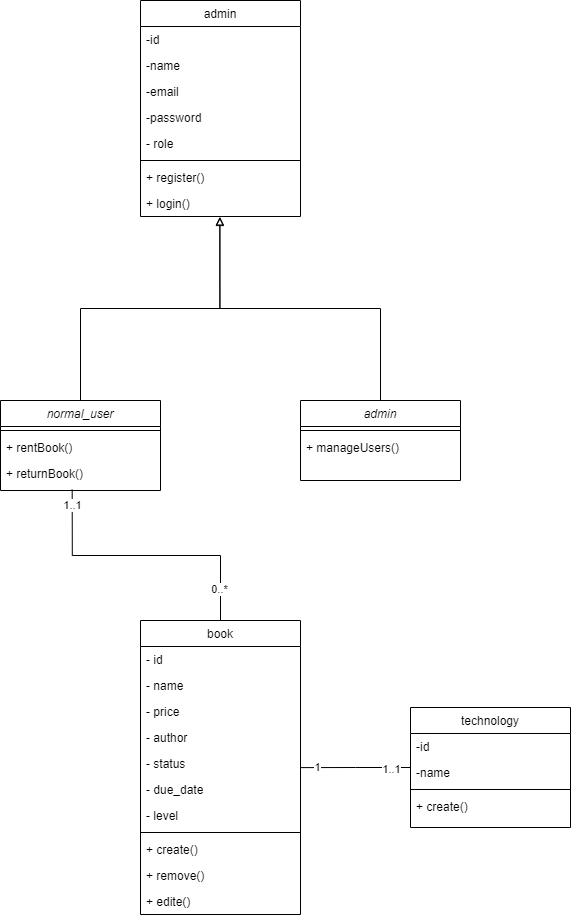

The diagram above was exported from draw.io. Its source (the exported page's mxGraphModel, read from the mxfile embedded in the PNG):
<mxGraphModel dx="1588" dy="2191" grid="1" gridSize="10" guides="1" tooltips="1" connect="1" arrows="1" fold="1" page="1" pageScale="1" pageWidth="827" pageHeight="1169" math="0" shadow="0">
  <root>
    <mxCell id="WIyWlLk6GJQsqaUBKTNV-0" />
    <mxCell id="WIyWlLk6GJQsqaUBKTNV-1" parent="WIyWlLk6GJQsqaUBKTNV-0" />
    <mxCell id="zkfFHV4jXpPFQw0GAbJ--0" value="normal_user" style="swimlane;fontStyle=2;align=center;verticalAlign=top;childLayout=stackLayout;horizontal=1;startSize=26;horizontalStack=0;resizeParent=1;resizeLast=0;collapsible=1;marginBottom=0;rounded=0;shadow=0;strokeWidth=1;" parent="WIyWlLk6GJQsqaUBKTNV-1" vertex="1">
      <mxGeometry x="220" y="120" width="160" height="90" as="geometry">
        <mxRectangle x="230" y="140" width="160" height="26" as="alternateBounds" />
      </mxGeometry>
    </mxCell>
    <mxCell id="zkfFHV4jXpPFQw0GAbJ--4" value="" style="line;html=1;strokeWidth=1;align=left;verticalAlign=middle;spacingTop=-1;spacingLeft=3;spacingRight=3;rotatable=0;labelPosition=right;points=[];portConstraint=eastwest;" parent="zkfFHV4jXpPFQw0GAbJ--0" vertex="1">
      <mxGeometry y="26" width="160" height="8" as="geometry" />
    </mxCell>
    <mxCell id="zkfFHV4jXpPFQw0GAbJ--5" value="+ rentBook()" style="text;align=left;verticalAlign=top;spacingLeft=4;spacingRight=4;overflow=hidden;rotatable=0;points=[[0,0.5],[1,0.5]];portConstraint=eastwest;" parent="zkfFHV4jXpPFQw0GAbJ--0" vertex="1">
      <mxGeometry y="34" width="160" height="26" as="geometry" />
    </mxCell>
    <mxCell id="lN5u96CcDwLEr29PZhdj-10" value="+ returnBook()" style="text;align=left;verticalAlign=top;spacingLeft=4;spacingRight=4;overflow=hidden;rotatable=0;points=[[0,0.5],[1,0.5]];portConstraint=eastwest;" vertex="1" parent="zkfFHV4jXpPFQw0GAbJ--0">
      <mxGeometry y="60" width="160" height="30" as="geometry" />
    </mxCell>
    <mxCell id="zkfFHV4jXpPFQw0GAbJ--17" value="admin" style="swimlane;fontStyle=0;align=center;verticalAlign=top;childLayout=stackLayout;horizontal=1;startSize=26;horizontalStack=0;resizeParent=1;resizeLast=0;collapsible=1;marginBottom=0;rounded=0;shadow=0;strokeWidth=1;" parent="WIyWlLk6GJQsqaUBKTNV-1" vertex="1">
      <mxGeometry x="360" y="-280" width="160" height="216" as="geometry">
        <mxRectangle x="550" y="140" width="160" height="26" as="alternateBounds" />
      </mxGeometry>
    </mxCell>
    <mxCell id="zkfFHV4jXpPFQw0GAbJ--18" value="-id" style="text;align=left;verticalAlign=top;spacingLeft=4;spacingRight=4;overflow=hidden;rotatable=0;points=[[0,0.5],[1,0.5]];portConstraint=eastwest;" parent="zkfFHV4jXpPFQw0GAbJ--17" vertex="1">
      <mxGeometry y="26" width="160" height="26" as="geometry" />
    </mxCell>
    <mxCell id="zkfFHV4jXpPFQw0GAbJ--19" value="-name" style="text;align=left;verticalAlign=top;spacingLeft=4;spacingRight=4;overflow=hidden;rotatable=0;points=[[0,0.5],[1,0.5]];portConstraint=eastwest;rounded=0;shadow=0;html=0;" parent="zkfFHV4jXpPFQw0GAbJ--17" vertex="1">
      <mxGeometry y="52" width="160" height="26" as="geometry" />
    </mxCell>
    <mxCell id="zkfFHV4jXpPFQw0GAbJ--20" value="-email" style="text;align=left;verticalAlign=top;spacingLeft=4;spacingRight=4;overflow=hidden;rotatable=0;points=[[0,0.5],[1,0.5]];portConstraint=eastwest;rounded=0;shadow=0;html=0;" parent="zkfFHV4jXpPFQw0GAbJ--17" vertex="1">
      <mxGeometry y="78" width="160" height="26" as="geometry" />
    </mxCell>
    <mxCell id="zkfFHV4jXpPFQw0GAbJ--21" value="-password" style="text;align=left;verticalAlign=top;spacingLeft=4;spacingRight=4;overflow=hidden;rotatable=0;points=[[0,0.5],[1,0.5]];portConstraint=eastwest;rounded=0;shadow=0;html=0;" parent="zkfFHV4jXpPFQw0GAbJ--17" vertex="1">
      <mxGeometry y="104" width="160" height="26" as="geometry" />
    </mxCell>
    <mxCell id="lN5u96CcDwLEr29PZhdj-6" value="- role" style="text;align=left;verticalAlign=top;spacingLeft=4;spacingRight=4;overflow=hidden;rotatable=0;points=[[0,0.5],[1,0.5]];portConstraint=eastwest;rounded=0;shadow=0;html=0;" vertex="1" parent="zkfFHV4jXpPFQw0GAbJ--17">
      <mxGeometry y="130" width="160" height="26" as="geometry" />
    </mxCell>
    <mxCell id="zkfFHV4jXpPFQw0GAbJ--23" value="" style="line;html=1;strokeWidth=1;align=left;verticalAlign=middle;spacingTop=-1;spacingLeft=3;spacingRight=3;rotatable=0;labelPosition=right;points=[];portConstraint=eastwest;" parent="zkfFHV4jXpPFQw0GAbJ--17" vertex="1">
      <mxGeometry y="156" width="160" height="8" as="geometry" />
    </mxCell>
    <mxCell id="zkfFHV4jXpPFQw0GAbJ--24" value="+ register()&#10;" style="text;align=left;verticalAlign=top;spacingLeft=4;spacingRight=4;overflow=hidden;rotatable=0;points=[[0,0.5],[1,0.5]];portConstraint=eastwest;" parent="zkfFHV4jXpPFQw0GAbJ--17" vertex="1">
      <mxGeometry y="164" width="160" height="26" as="geometry" />
    </mxCell>
    <mxCell id="zkfFHV4jXpPFQw0GAbJ--25" value="+ login()" style="text;align=left;verticalAlign=top;spacingLeft=4;spacingRight=4;overflow=hidden;rotatable=0;points=[[0,0.5],[1,0.5]];portConstraint=eastwest;" parent="zkfFHV4jXpPFQw0GAbJ--17" vertex="1">
      <mxGeometry y="190" width="160" height="26" as="geometry" />
    </mxCell>
    <mxCell id="lN5u96CcDwLEr29PZhdj-0" value="admin" style="swimlane;fontStyle=2;align=center;verticalAlign=top;childLayout=stackLayout;horizontal=1;startSize=26;horizontalStack=0;resizeParent=1;resizeLast=0;collapsible=1;marginBottom=0;rounded=0;shadow=0;strokeWidth=1;" vertex="1" parent="WIyWlLk6GJQsqaUBKTNV-1">
      <mxGeometry x="520" y="120" width="160" height="80" as="geometry">
        <mxRectangle x="230" y="140" width="160" height="26" as="alternateBounds" />
      </mxGeometry>
    </mxCell>
    <mxCell id="lN5u96CcDwLEr29PZhdj-4" value="" style="line;html=1;strokeWidth=1;align=left;verticalAlign=middle;spacingTop=-1;spacingLeft=3;spacingRight=3;rotatable=0;labelPosition=right;points=[];portConstraint=eastwest;" vertex="1" parent="lN5u96CcDwLEr29PZhdj-0">
      <mxGeometry y="26" width="160" height="8" as="geometry" />
    </mxCell>
    <mxCell id="lN5u96CcDwLEr29PZhdj-5" value="+ manageUsers()" style="text;align=left;verticalAlign=top;spacingLeft=4;spacingRight=4;overflow=hidden;rotatable=0;points=[[0,0.5],[1,0.5]];portConstraint=eastwest;" vertex="1" parent="lN5u96CcDwLEr29PZhdj-0">
      <mxGeometry y="34" width="160" height="26" as="geometry" />
    </mxCell>
    <mxCell id="lN5u96CcDwLEr29PZhdj-13" style="edgeStyle=orthogonalEdgeStyle;rounded=0;orthogonalLoop=1;jettySize=auto;html=1;entryX=0.496;entryY=1.013;entryDx=0;entryDy=0;entryPerimeter=0;endArrow=block;endFill=0;" edge="1" parent="WIyWlLk6GJQsqaUBKTNV-1" source="lN5u96CcDwLEr29PZhdj-0" target="zkfFHV4jXpPFQw0GAbJ--25">
      <mxGeometry relative="1" as="geometry" />
    </mxCell>
    <mxCell id="lN5u96CcDwLEr29PZhdj-14" style="edgeStyle=orthogonalEdgeStyle;rounded=0;orthogonalLoop=1;jettySize=auto;html=1;entryX=0.496;entryY=1.038;entryDx=0;entryDy=0;entryPerimeter=0;endArrow=block;endFill=0;" edge="1" parent="WIyWlLk6GJQsqaUBKTNV-1" source="zkfFHV4jXpPFQw0GAbJ--0" target="zkfFHV4jXpPFQw0GAbJ--25">
      <mxGeometry relative="1" as="geometry" />
    </mxCell>
    <mxCell id="lN5u96CcDwLEr29PZhdj-55" style="edgeStyle=orthogonalEdgeStyle;rounded=0;orthogonalLoop=1;jettySize=auto;html=1;entryX=0.448;entryY=0.97;entryDx=0;entryDy=0;entryPerimeter=0;endArrow=none;endFill=0;startArrow=none;startFill=0;" edge="1" parent="WIyWlLk6GJQsqaUBKTNV-1" source="lN5u96CcDwLEr29PZhdj-34" target="lN5u96CcDwLEr29PZhdj-10">
      <mxGeometry relative="1" as="geometry">
        <mxPoint x="300" y="220" as="targetPoint" />
      </mxGeometry>
    </mxCell>
    <mxCell id="lN5u96CcDwLEr29PZhdj-61" value="0..*" style="edgeLabel;html=1;align=center;verticalAlign=middle;resizable=0;points=[];" vertex="1" connectable="0" parent="lN5u96CcDwLEr29PZhdj-55">
      <mxGeometry x="-0.7696" y="2" relative="1" as="geometry">
        <mxPoint as="offset" />
      </mxGeometry>
    </mxCell>
    <mxCell id="lN5u96CcDwLEr29PZhdj-62" value="1..1" style="edgeLabel;html=1;align=center;verticalAlign=middle;resizable=0;points=[];" vertex="1" connectable="0" parent="lN5u96CcDwLEr29PZhdj-55">
      <mxGeometry x="0.8952" y="1" relative="1" as="geometry">
        <mxPoint as="offset" />
      </mxGeometry>
    </mxCell>
    <mxCell id="lN5u96CcDwLEr29PZhdj-34" value="book" style="swimlane;fontStyle=0;align=center;verticalAlign=top;childLayout=stackLayout;horizontal=1;startSize=26;horizontalStack=0;resizeParent=1;resizeLast=0;collapsible=1;marginBottom=0;rounded=0;shadow=0;strokeWidth=1;" vertex="1" parent="WIyWlLk6GJQsqaUBKTNV-1">
      <mxGeometry x="360" y="340" width="160" height="294" as="geometry">
        <mxRectangle x="550" y="140" width="160" height="26" as="alternateBounds" />
      </mxGeometry>
    </mxCell>
    <mxCell id="lN5u96CcDwLEr29PZhdj-35" value="- id" style="text;align=left;verticalAlign=top;spacingLeft=4;spacingRight=4;overflow=hidden;rotatable=0;points=[[0,0.5],[1,0.5]];portConstraint=eastwest;" vertex="1" parent="lN5u96CcDwLEr29PZhdj-34">
      <mxGeometry y="26" width="160" height="26" as="geometry" />
    </mxCell>
    <mxCell id="lN5u96CcDwLEr29PZhdj-36" value="- name" style="text;align=left;verticalAlign=top;spacingLeft=4;spacingRight=4;overflow=hidden;rotatable=0;points=[[0,0.5],[1,0.5]];portConstraint=eastwest;rounded=0;shadow=0;html=0;" vertex="1" parent="lN5u96CcDwLEr29PZhdj-34">
      <mxGeometry y="52" width="160" height="26" as="geometry" />
    </mxCell>
    <mxCell id="lN5u96CcDwLEr29PZhdj-53" value="- price" style="text;align=left;verticalAlign=top;spacingLeft=4;spacingRight=4;overflow=hidden;rotatable=0;points=[[0,0.5],[1,0.5]];portConstraint=eastwest;rounded=0;shadow=0;html=0;" vertex="1" parent="lN5u96CcDwLEr29PZhdj-34">
      <mxGeometry y="78" width="160" height="26" as="geometry" />
    </mxCell>
    <mxCell id="lN5u96CcDwLEr29PZhdj-37" value="- author" style="text;align=left;verticalAlign=top;spacingLeft=4;spacingRight=4;overflow=hidden;rotatable=0;points=[[0,0.5],[1,0.5]];portConstraint=eastwest;rounded=0;shadow=0;html=0;" vertex="1" parent="lN5u96CcDwLEr29PZhdj-34">
      <mxGeometry y="104" width="160" height="26" as="geometry" />
    </mxCell>
    <mxCell id="lN5u96CcDwLEr29PZhdj-38" value="- status" style="text;align=left;verticalAlign=top;spacingLeft=4;spacingRight=4;overflow=hidden;rotatable=0;points=[[0,0.5],[1,0.5]];portConstraint=eastwest;rounded=0;shadow=0;html=0;" vertex="1" parent="lN5u96CcDwLEr29PZhdj-34">
      <mxGeometry y="130" width="160" height="26" as="geometry" />
    </mxCell>
    <mxCell id="lN5u96CcDwLEr29PZhdj-54" value="- due_date" style="text;align=left;verticalAlign=top;spacingLeft=4;spacingRight=4;overflow=hidden;rotatable=0;points=[[0,0.5],[1,0.5]];portConstraint=eastwest;rounded=0;shadow=0;html=0;" vertex="1" parent="lN5u96CcDwLEr29PZhdj-34">
      <mxGeometry y="156" width="160" height="26" as="geometry" />
    </mxCell>
    <mxCell id="lN5u96CcDwLEr29PZhdj-39" value="- level" style="text;align=left;verticalAlign=top;spacingLeft=4;spacingRight=4;overflow=hidden;rotatable=0;points=[[0,0.5],[1,0.5]];portConstraint=eastwest;rounded=0;shadow=0;html=0;" vertex="1" parent="lN5u96CcDwLEr29PZhdj-34">
      <mxGeometry y="182" width="160" height="26" as="geometry" />
    </mxCell>
    <mxCell id="lN5u96CcDwLEr29PZhdj-40" value="" style="line;html=1;strokeWidth=1;align=left;verticalAlign=middle;spacingTop=-1;spacingLeft=3;spacingRight=3;rotatable=0;labelPosition=right;points=[];portConstraint=eastwest;" vertex="1" parent="lN5u96CcDwLEr29PZhdj-34">
      <mxGeometry y="208" width="160" height="8" as="geometry" />
    </mxCell>
    <mxCell id="lN5u96CcDwLEr29PZhdj-41" value="+ create()" style="text;align=left;verticalAlign=top;spacingLeft=4;spacingRight=4;overflow=hidden;rotatable=0;points=[[0,0.5],[1,0.5]];portConstraint=eastwest;" vertex="1" parent="lN5u96CcDwLEr29PZhdj-34">
      <mxGeometry y="216" width="160" height="26" as="geometry" />
    </mxCell>
    <mxCell id="lN5u96CcDwLEr29PZhdj-42" value="+ remove()" style="text;align=left;verticalAlign=top;spacingLeft=4;spacingRight=4;overflow=hidden;rotatable=0;points=[[0,0.5],[1,0.5]];portConstraint=eastwest;" vertex="1" parent="lN5u96CcDwLEr29PZhdj-34">
      <mxGeometry y="242" width="160" height="26" as="geometry" />
    </mxCell>
    <mxCell id="lN5u96CcDwLEr29PZhdj-52" value="+ edite()" style="text;align=left;verticalAlign=top;spacingLeft=4;spacingRight=4;overflow=hidden;rotatable=0;points=[[0,0.5],[1,0.5]];portConstraint=eastwest;" vertex="1" parent="lN5u96CcDwLEr29PZhdj-34">
      <mxGeometry y="268" width="160" height="26" as="geometry" />
    </mxCell>
    <mxCell id="lN5u96CcDwLEr29PZhdj-57" style="edgeStyle=orthogonalEdgeStyle;rounded=0;orthogonalLoop=1;jettySize=auto;html=1;entryX=0.999;entryY=0.658;entryDx=0;entryDy=0;endArrow=none;endFill=0;entryPerimeter=0;" edge="1" parent="WIyWlLk6GJQsqaUBKTNV-1" source="lN5u96CcDwLEr29PZhdj-43" target="lN5u96CcDwLEr29PZhdj-38">
      <mxGeometry relative="1" as="geometry" />
    </mxCell>
    <mxCell id="lN5u96CcDwLEr29PZhdj-59" value="1..1" style="edgeLabel;html=1;align=center;verticalAlign=middle;resizable=0;points=[];" vertex="1" connectable="0" parent="lN5u96CcDwLEr29PZhdj-57">
      <mxGeometry x="-0.6554" y="1" relative="1" as="geometry">
        <mxPoint as="offset" />
      </mxGeometry>
    </mxCell>
    <mxCell id="lN5u96CcDwLEr29PZhdj-60" value="1" style="edgeLabel;html=1;align=center;verticalAlign=middle;resizable=0;points=[];" vertex="1" connectable="0" parent="lN5u96CcDwLEr29PZhdj-57">
      <mxGeometry x="0.6873" y="-1" relative="1" as="geometry">
        <mxPoint as="offset" />
      </mxGeometry>
    </mxCell>
    <mxCell id="lN5u96CcDwLEr29PZhdj-43" value="technology" style="swimlane;fontStyle=0;align=center;verticalAlign=top;childLayout=stackLayout;horizontal=1;startSize=26;horizontalStack=0;resizeParent=1;resizeLast=0;collapsible=1;marginBottom=0;rounded=0;shadow=0;strokeWidth=1;" vertex="1" parent="WIyWlLk6GJQsqaUBKTNV-1">
      <mxGeometry x="630" y="427" width="160" height="120" as="geometry">
        <mxRectangle x="550" y="140" width="160" height="26" as="alternateBounds" />
      </mxGeometry>
    </mxCell>
    <mxCell id="lN5u96CcDwLEr29PZhdj-44" value="-id" style="text;align=left;verticalAlign=top;spacingLeft=4;spacingRight=4;overflow=hidden;rotatable=0;points=[[0,0.5],[1,0.5]];portConstraint=eastwest;" vertex="1" parent="lN5u96CcDwLEr29PZhdj-43">
      <mxGeometry y="26" width="160" height="26" as="geometry" />
    </mxCell>
    <mxCell id="lN5u96CcDwLEr29PZhdj-45" value="-name" style="text;align=left;verticalAlign=top;spacingLeft=4;spacingRight=4;overflow=hidden;rotatable=0;points=[[0,0.5],[1,0.5]];portConstraint=eastwest;rounded=0;shadow=0;html=0;" vertex="1" parent="lN5u96CcDwLEr29PZhdj-43">
      <mxGeometry y="52" width="160" height="26" as="geometry" />
    </mxCell>
    <mxCell id="lN5u96CcDwLEr29PZhdj-49" value="" style="line;html=1;strokeWidth=1;align=left;verticalAlign=middle;spacingTop=-1;spacingLeft=3;spacingRight=3;rotatable=0;labelPosition=right;points=[];portConstraint=eastwest;" vertex="1" parent="lN5u96CcDwLEr29PZhdj-43">
      <mxGeometry y="78" width="160" height="8" as="geometry" />
    </mxCell>
    <mxCell id="lN5u96CcDwLEr29PZhdj-50" value="+ create()" style="text;align=left;verticalAlign=top;spacingLeft=4;spacingRight=4;overflow=hidden;rotatable=0;points=[[0,0.5],[1,0.5]];portConstraint=eastwest;" vertex="1" parent="lN5u96CcDwLEr29PZhdj-43">
      <mxGeometry y="86" width="160" height="26" as="geometry" />
    </mxCell>
  </root>
</mxGraphModel>